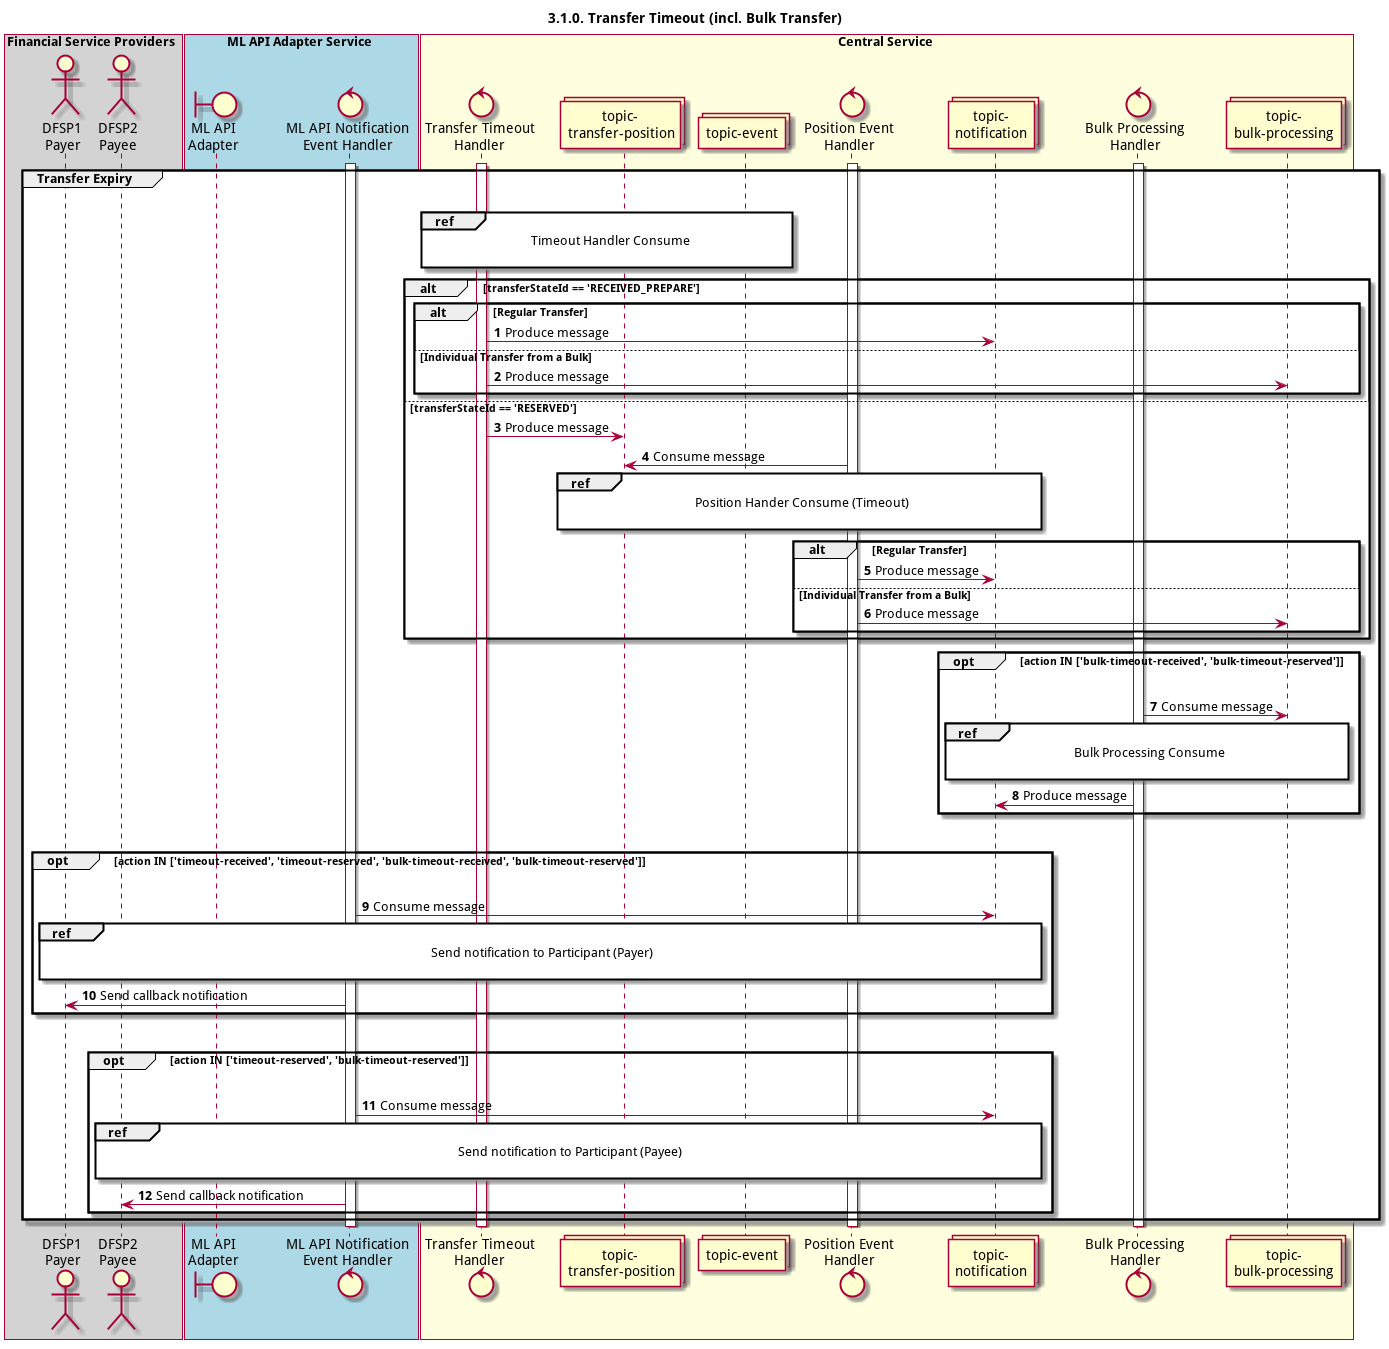

The diagram above was rendered by PlantUML. Its source (embedded in the PNG):
@startuml
title 3.1.0. Transfer Timeout (incl. Bulk Transfer)

autonumber


actor "DFSP1\nPayer" as DFSP1
actor "DFSP2\nPayee" as DFSP2
boundary "ML API\nAdapter" as MLAPI
control "ML API Notification\nEvent Handler" as NOTIFY_HANDLER
control "Transfer Timeout\nHandler" as EXP_HANDLER
collections "topic-\ntransfer-position" as TOPIC_TRANSFER_POSITION
control "Position Event\nHandler" as POS_HANDLER
control "Bulk Processing\nHandler" as BULK_PROCESSING_HANDLER
collections "topic-\nnotification" as TOPIC_NOTIFICATIONS
collections "topic-event" as TOPIC_EVENT
collections "topic-\nbulk-processing" as BULK_PROCESSING_TOPIC

box "Financial Service Providers" #lightGray
	participant DFSP1
	participant DFSP2
end box

box "ML API Adapter Service" #LightBlue
	participant MLAPI
	participant NOTIFY_HANDLER
end box

box "Central Service" #LightYellow
    participant EXP_HANDLER
    participant TOPIC_TRANSFER_POSITION
    participant TOPIC_EVENT
    participant POS_HANDLER
    participant TOPIC_NOTIFICATIONS
    participant BULK_PROCESSING_HANDLER
    participant BULK_PROCESSING_TOPIC
end box

activate NOTIFY_HANDLER
activate EXP_HANDLER
activate POS_HANDLER
activate BULK_PROCESSING_HANDLER
group Transfer Expiry
    |||
    ref over EXP_HANDLER, TOPIC_EVENT :  Timeout Handler Consume\n
    alt transferStateId == 'RECEIVED_PREPARE'
        alt Regular Transfer
            EXP_HANDLER -> TOPIC_NOTIFICATIONS: Produce message
        else Individual Transfer from a Bulk
            EXP_HANDLER -> BULK_PROCESSING_TOPIC: Produce message
        end
    else transferStateId == 'RESERVED'
        EXP_HANDLER -> TOPIC_TRANSFER_POSITION: Produce message
        TOPIC_TRANSFER_POSITION <- POS_HANDLER: Consume message
        ref over TOPIC_TRANSFER_POSITION, TOPIC_NOTIFICATIONS :  Position Hander Consume (Timeout)\n
        alt Regular Transfer
            POS_HANDLER -> TOPIC_NOTIFICATIONS: Produce message
        else Individual Transfer from a Bulk
            POS_HANDLER -> BULK_PROCESSING_TOPIC: Produce message
        end
    end
    opt action IN ['bulk-timeout-received', 'bulk-timeout-reserved']
        |||
        BULK_PROCESSING_TOPIC <- BULK_PROCESSING_HANDLER: Consume message
        ref over TOPIC_NOTIFICATIONS, BULK_PROCESSING_TOPIC : Bulk Processing Consume\n
        BULK_PROCESSING_HANDLER -> TOPIC_NOTIFICATIONS: Produce message
    end
    |||
    opt action IN ['timeout-received', 'timeout-reserved', 'bulk-timeout-received', 'bulk-timeout-reserved']
        |||
        TOPIC_NOTIFICATIONS <- NOTIFY_HANDLER: Consume message
        ref over DFSP1, TOPIC_NOTIFICATIONS : Send notification to Participant (Payer)\n
        NOTIFY_HANDLER -> DFSP1: Send callback notification
    end
    |||
    opt action IN ['timeout-reserved', 'bulk-timeout-reserved']
        |||
        TOPIC_NOTIFICATIONS <- NOTIFY_HANDLER: Consume message
        ref over DFSP2, TOPIC_NOTIFICATIONS : Send notification to Participant (Payee)\n
        NOTIFY_HANDLER -> DFSP2: Send callback notification
    end
end
deactivate BULK_PROCESSING_HANDLER
deactivate POS_HANDLER
deactivate EXP_HANDLER
deactivate NOTIFY_HANDLER
@enduml